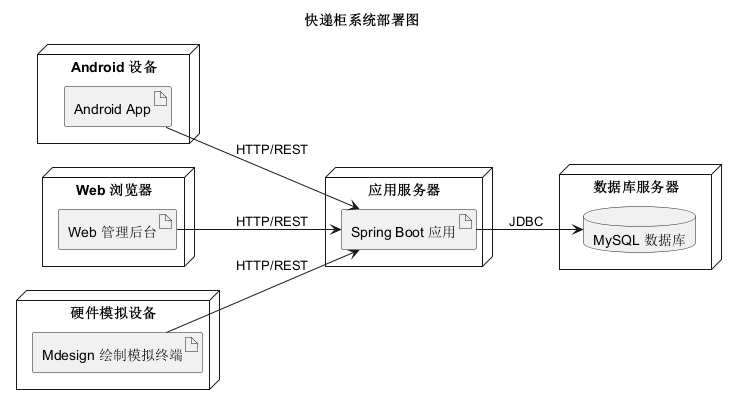

The diagram above was rendered by PlantUML. Its source (embedded in the PNG):
@startuml

title 快递柜系统部署图

left to right direction

' 客户端设备
node "Android 设备" {
    artifact "Android App" as AndroidApp
}

node "Web 浏览器" {
    artifact "Web 管理后台" as WebAdmin
}

node "硬件模拟设备" {
    artifact "Mdesign 绘制模拟终端" as Mdesign
}

' 服务器设备
node "应用服务器" {
    artifact "Spring Boot 应用" as SpringBoot
}

node "数据库服务器" {
    database "MySQL 数据库" as MySQL
}

' 连接关系
AndroidApp --> SpringBoot : HTTP/REST
WebAdmin --> SpringBoot : HTTP/REST
Mdesign --> SpringBoot : HTTP/REST
SpringBoot --> MySQL : JDBC

@enduml